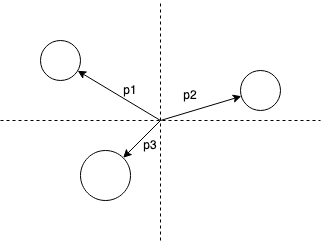

The diagram above was exported from draw.io. Its source (the exported page's mxGraphModel, read from the mxfile embedded in the PNG):
<mxGraphModel dx="1234" dy="819" grid="1" gridSize="10" guides="1" tooltips="1" connect="1" arrows="1" fold="1" page="1" pageScale="1" pageWidth="827" pageHeight="1169" math="0" shadow="0">
  <root>
    <mxCell id="0" />
    <mxCell id="1" parent="0" />
    <mxCell id="yfILQE2IZRb-2GOEsFmR-1" value="" style="ellipse;whiteSpace=wrap;html=1;" vertex="1" parent="1">
      <mxGeometry x="240" y="240" width="40" height="40" as="geometry" />
    </mxCell>
    <mxCell id="yfILQE2IZRb-2GOEsFmR-2" value="" style="ellipse;whiteSpace=wrap;html=1;" vertex="1" parent="1">
      <mxGeometry x="440" y="270" width="40" height="40" as="geometry" />
    </mxCell>
    <mxCell id="yfILQE2IZRb-2GOEsFmR-3" value="" style="ellipse;whiteSpace=wrap;html=1;" vertex="1" parent="1">
      <mxGeometry x="280" y="350" width="50" height="50" as="geometry" />
    </mxCell>
    <mxCell id="yfILQE2IZRb-2GOEsFmR-5" value="" style="endArrow=none;dashed=1;html=1;rounded=0;" edge="1" parent="1">
      <mxGeometry width="50" height="50" relative="1" as="geometry">
        <mxPoint x="200" y="320" as="sourcePoint" />
        <mxPoint x="520" y="320" as="targetPoint" />
      </mxGeometry>
    </mxCell>
    <mxCell id="yfILQE2IZRb-2GOEsFmR-6" value="" style="endArrow=none;dashed=1;html=1;rounded=0;" edge="1" parent="1">
      <mxGeometry width="50" height="50" relative="1" as="geometry">
        <mxPoint x="360" y="440" as="sourcePoint" />
        <mxPoint x="360" y="200" as="targetPoint" />
      </mxGeometry>
    </mxCell>
    <mxCell id="yfILQE2IZRb-2GOEsFmR-7" value="" style="endArrow=classic;html=1;rounded=0;" edge="1" parent="1" target="yfILQE2IZRb-2GOEsFmR-2">
      <mxGeometry width="50" height="50" relative="1" as="geometry">
        <mxPoint x="360" y="320" as="sourcePoint" />
        <mxPoint x="440" y="380" as="targetPoint" />
      </mxGeometry>
    </mxCell>
    <mxCell id="yfILQE2IZRb-2GOEsFmR-8" value="" style="endArrow=classic;html=1;rounded=0;" edge="1" parent="1" target="yfILQE2IZRb-2GOEsFmR-1">
      <mxGeometry width="50" height="50" relative="1" as="geometry">
        <mxPoint x="360" y="320" as="sourcePoint" />
        <mxPoint x="450.8434742955769" y="305.746957711327" as="targetPoint" />
      </mxGeometry>
    </mxCell>
    <mxCell id="yfILQE2IZRb-2GOEsFmR-9" value="" style="endArrow=classic;html=1;rounded=0;entryX=1;entryY=0;entryDx=0;entryDy=0;" edge="1" parent="1" target="yfILQE2IZRb-2GOEsFmR-3">
      <mxGeometry width="50" height="50" relative="1" as="geometry">
        <mxPoint x="360" y="320" as="sourcePoint" />
        <mxPoint x="284.14213562373106" y="284.14213562373106" as="targetPoint" />
      </mxGeometry>
    </mxCell>
    <mxCell id="yfILQE2IZRb-2GOEsFmR-10" value="p1" style="text;html=1;strokeColor=none;fillColor=none;align=center;verticalAlign=middle;whiteSpace=wrap;rounded=0;" vertex="1" parent="1">
      <mxGeometry x="300" y="275" width="60" height="30" as="geometry" />
    </mxCell>
    <mxCell id="yfILQE2IZRb-2GOEsFmR-11" value="p2" style="text;html=1;strokeColor=none;fillColor=none;align=center;verticalAlign=middle;whiteSpace=wrap;rounded=0;" vertex="1" parent="1">
      <mxGeometry x="360" y="280" width="60" height="30" as="geometry" />
    </mxCell>
    <mxCell id="yfILQE2IZRb-2GOEsFmR-12" value="p3" style="text;html=1;strokeColor=none;fillColor=none;align=center;verticalAlign=middle;whiteSpace=wrap;rounded=0;" vertex="1" parent="1">
      <mxGeometry x="320" y="330" width="60" height="30" as="geometry" />
    </mxCell>
  </root>
</mxGraphModel>